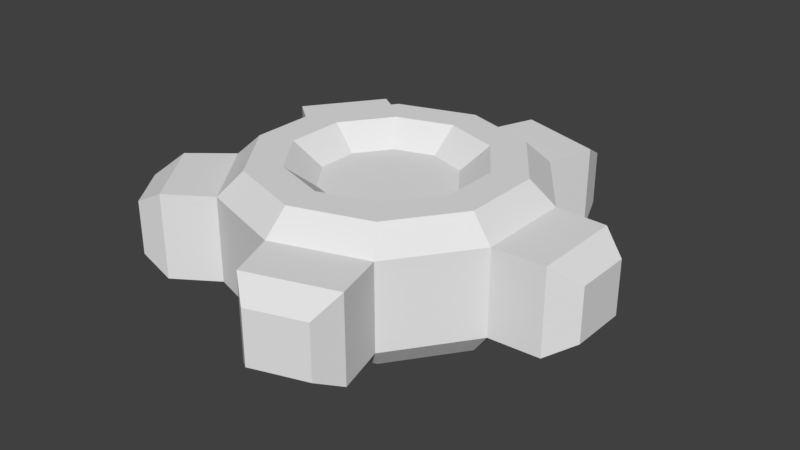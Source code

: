 # Source: cog_1.blend  (saved by Blender 2.79.0; exported with 4.5.12 LTS)
import bpy
from mathutils import Matrix  # noqa: F401  (used for matrix-valued properties, if any)

bpy.ops.wm.read_factory_settings(use_empty=True)
scene = bpy.context.scene
scene.name = 'Scene'

# ---- collections
col_collection_1 = bpy.data.collections.new('Collection 1'); scene.collection.children.link(col_collection_1)

# ---- world
world_world = bpy.data.worlds.new('World'); scene.world = world_world
world_world.color = (0.05088, 0.05088, 0.05088)
world_world.use_sun_shadow = False
world_world.sun_shadow_jitter_overblur = 0.0
world_world.cycles.sampling_method = 'MANUAL'

# ---- meshes
me_cylinder = bpy.data.meshes.new('Cylinder')
me_cylinder.from_pydata([(-1.489e-09, 1.056, -0.2911), (-1.324e-09, 1.056, 0.2911), (0.6204, 0.8539, -0.2911), (0.6204, 0.8539, 0.2911), (1.004, 0.3262, -0.2911), (1.004, 0.3262, 0.2911), (1.004, -0.3262, -0.2911), (1.004, -0.3262, 0.2911), (0.6204, -0.8539, -0.2911), (0.6204, -0.8539, 0.2911), (-9.377e-08, -1.056, -0.2911), (-9.36e-08, -1.056, 0.2911), (-0.6204, -0.8539, -0.2911), (-0.6204, -0.8539, 0.2911), (-1.004, -0.3262, -0.2911), (-1.004, -0.3262, 0.2911), (-1.004, 0.3262, -0.2911), (-1.004, 0.3262, 0.2911), (-0.6204, 0.8539, -0.2911), (-0.6204, 0.8539, 0.2911), (0.1246, 1.383, -0.2911), (0.7124, 1.192, -0.2911), (0.7124, 1.192, 0.2911), (0.1246, 1.383, 0.2911), (1.354, 0.309, 0.2911), (1.354, 0.309, -0.2911), (1.354, -0.309, -0.2911), (1.354, -0.309, 0.2911), (0.7124, -1.192, 0.2911), (0.7124, -1.192, -0.2911), (0.1246, -1.383, -0.2911), (0.1246, -1.383, 0.2911), (-0.914, -1.046, 0.2911), (-0.914, -1.046, -0.2911), (-1.277, -0.546, -0.2911), (-1.277, -0.546, 0.2911), (-1.277, 0.546, 0.2911), (-1.277, 0.546, -0.2911), (-0.914, 1.046, -0.2911), (-0.914, 1.046, 0.2911), (4.299e-09, 0.9338, -0.4439), (0.5488, 0.7554, -0.4439), (0.5219, 0.7183, 0.4439), (3.144e-09, 0.8879, 0.4439), (0.8881, 0.2885, -0.4439), (0.8444, 0.2744, 0.4439), (0.8881, -0.2885, -0.4439), (0.8444, -0.2744, 0.4439), (0.5488, -0.7554, -0.4439), (0.5219, -0.7183, 0.4439), (-7.733e-08, -0.9338, -0.4439), (-7.448e-08, -0.8879, 0.4439), (-0.5488, -0.7554, -0.4439), (-0.5219, -0.7183, 0.4439), (-0.8881, -0.2885, -0.4439), (-0.8444, -0.2744, 0.4439), (-0.8881, 0.2885, -0.4439), (-0.8444, 0.2744, 0.4439), (-0.5488, 0.7554, -0.4439), (-0.5219, 0.7183, 0.4439), (0.2864, 1.512, -0.1835), (0.6568, 1.391, -0.1835), (0.6568, 1.391, 0.1835), (0.2864, 1.512, 0.1835), (1.526, 0.1947, 0.1835), (1.526, 0.1947, -0.1835), (1.526, -0.1947, -0.1835), (1.526, -0.1947, 0.1835), (0.6568, -1.391, 0.1835), (0.6568, -1.391, -0.1835), (0.2864, -1.512, -0.1835), (0.2864, -1.512, 0.1835), (-1.12, -1.055, 0.1835), (-1.12, -1.055, -0.1835), (-1.349, -0.7395, -0.1835), (-1.349, -0.7395, 0.1835), (-1.349, 0.7395, 0.1835), (-1.349, 0.7395, -0.1835), (-1.12, 1.055, -0.1835), (-1.12, 1.055, 0.1835), (6.849e-09, 0.6213, -0.4439), (0.3652, 0.5026, -0.4439), (0.3815, 0.525, 0.4439), (7.884e-09, 0.649, 0.4439), (0.5909, 0.192, -0.4439), (0.6172, 0.2005, 0.4439), (0.5909, -0.192, -0.4439), (0.6172, -0.2005, 0.4439), (0.3652, -0.5026, -0.4439), (0.3815, -0.525, 0.4439), (-4.747e-08, -0.6213, -0.4439), (-4.885e-08, -0.649, 0.4439), (-0.3652, -0.5026, -0.4439), (-0.3815, -0.525, 0.4439), (-0.5909, -0.192, -0.4439), (-0.6172, -0.2005, 0.4439), (-0.5909, 0.192, -0.4439), (-0.6172, 0.2005, 0.4439), (-0.3652, 0.5026, -0.4439), (-0.3815, 0.525, 0.4439), (7.833e-09, 0.4532, -0.2947), (0.2664, 0.3667, -0.2947), (0.2664, 0.3667, 0.2947), (4.787e-09, 0.4532, 0.2947), (0.4311, 0.1401, -0.2947), (0.4311, 0.1401, 0.2947), (0.4311, -0.1401, -0.2947), (0.4311, -0.1401, 0.2947), (0.2664, -0.3667, -0.2947), (0.2664, -0.3667, 0.2947), (-3.179e-08, -0.4532, -0.2947), (-3.484e-08, -0.4532, 0.2947), (-0.2664, -0.3667, -0.2947), (-0.2664, -0.3667, 0.2947), (-0.4311, -0.1401, -0.2947), (-0.4311, -0.1401, 0.2947), (-0.4311, 0.1401, -0.2947), (-0.4311, 0.1401, 0.2947), (-0.2664, 0.3667, -0.2947), (-0.2664, 0.3667, 0.2947), (0.2068, 0.9883, -0.2911), (0.4136, 0.9211, -0.2911), (0.4136, 0.9211, 0.2911), (0.2068, 0.9883, 0.2911), (0.3205, 1.32, -0.2911), (0.5165, 1.256, -0.2911), (0.5165, 1.256, 0.2911), (0.3205, 1.32, 0.2911), (0.1829, 0.8743, -0.4439), (0.3659, 0.8149, -0.4439), (0.3479, 0.7748, 0.4439), (0.174, 0.8314, 0.4439), (0.4098, 1.471, -0.1835), (0.5333, 1.431, -0.1835), (0.5333, 1.431, 0.1835), (0.4098, 1.471, 0.1835), (0.1217, 0.5817, -0.4439), (0.2435, 0.5422, -0.4439), (0.2543, 0.5663, 0.4439), (0.1272, 0.6077, 0.4439), (0.0888, 0.4244, -0.2947), (0.1776, 0.3955, -0.2947), (0.1776, 0.3955, 0.2947), (0.0888, 0.4244, 0.2947), (-0.8761, 0.5021, -0.2911), (-0.7482, 0.678, -0.2911), (-0.7482, 0.678, 0.2911), (-0.8761, 0.5021, 0.2911), (-1.156, 0.7127, -0.2911), (-1.035, 0.8793, -0.2911), (-1.035, 0.8793, 0.2911), (-1.156, 0.7127, 0.2911), (-0.775, 0.4442, -0.4439), (-0.6619, 0.5998, -0.4439), (-0.6294, 0.5703, 0.4439), (-0.7369, 0.4224, 0.4439), (-1.273, 0.8445, -0.1835), (-1.196, 0.9495, -0.1835), (-1.196, 0.9495, 0.1835), (-1.273, 0.8445, 0.1835), (-0.5157, 0.2955, -0.4439), (-0.4404, 0.3991, -0.4439), (-0.46, 0.4169, 0.4439), (-0.5386, 0.3087, 0.4439), (-0.3762, 0.2156, -0.2947), (-0.3213, 0.2911, -0.2947), (-0.3213, 0.2911, 0.2947), (-0.3762, 0.2156, 0.2947), (-0.7482, -0.678, -0.2911), (-0.8761, -0.5021, -0.2911), (-0.8761, -0.5021, 0.2911), (-0.7482, -0.678, 0.2911), (-1.035, -0.8793, -0.2911), (-1.156, -0.7127, -0.2911), (-1.156, -0.7127, 0.2911), (-1.035, -0.8793, 0.2911), (-0.6619, -0.5998, -0.4439), (-0.775, -0.4442, -0.4439), (-0.7369, -0.4224, 0.4439), (-0.6294, -0.5703, 0.4439), (-1.196, -0.9495, -0.1835), (-1.273, -0.8445, -0.1835), (-1.273, -0.8445, 0.1835), (-1.196, -0.9495, 0.1835), (-0.4404, -0.3991, -0.4439), (-0.5157, -0.2955, -0.4439), (-0.5386, -0.3087, 0.4439), (-0.46, -0.4169, 0.4439), (-0.3213, -0.2911, -0.2947), (-0.3762, -0.2156, -0.2947), (-0.3762, -0.2156, 0.2947), (-0.3213, -0.2911, 0.2947), (0.4136, -0.9211, -0.2911), (0.2068, -0.9883, -0.2911), (0.2068, -0.9883, 0.2911), (0.4136, -0.9211, 0.2911), (0.5165, -1.256, -0.2911), (0.3205, -1.32, -0.2911), (0.3205, -1.32, 0.2911), (0.5165, -1.256, 0.2911), (0.3659, -0.8149, -0.4439), (0.1829, -0.8743, -0.4439), (0.174, -0.8314, 0.4439), (0.3479, -0.7748, 0.4439), (0.5333, -1.431, -0.1835), (0.4098, -1.471, -0.1835), (0.4098, -1.471, 0.1835), (0.5333, -1.431, 0.1835), (0.2435, -0.5422, -0.4439), (0.1217, -0.5817, -0.4439), (0.1272, -0.6077, 0.4439), (0.2543, -0.5663, 0.4439), (0.1776, -0.3955, -0.2947), (0.0888, -0.4244, -0.2947), (0.0888, -0.4244, 0.2947), (0.1776, -0.3955, 0.2947), (1.004, 0.1087, -0.2911), (1.004, -0.1087, -0.2911), (1.004, -0.1087, 0.2911), (1.004, 0.1087, 0.2911), (1.354, 0.103, -0.2911), (1.354, -0.103, -0.2911), (1.354, -0.103, 0.2911), (1.354, 0.103, 0.2911), (0.8881, 0.09618, -0.4439), (0.8881, -0.09618, -0.4439), (0.8444, -0.09146, 0.4439), (0.8444, 0.09146, 0.4439), (1.526, 0.06492, -0.1835), (1.526, -0.06492, -0.1835), (1.526, -0.06492, 0.1835), (1.526, 0.06492, 0.1835), (0.5909, 0.064, -0.4439), (0.5909, -0.064, -0.4439), (0.6172, -0.06685, 0.4439), (0.6172, 0.06685, 0.4439), (0.4311, 0.04669, -0.2947), (0.4311, -0.04669, -0.2947), (0.4311, -0.04669, 0.2947), (0.4311, 0.04669, 0.2947), (-1.448e-09, 1.056, -0.1456), (-1.407e-09, 1.056, 0.0), (-1.365e-09, 1.056, 0.1456), (0.6204, 0.8539, 0.1456), (0.6204, 0.8539, 0.0), (0.6204, 0.8539, -0.1456), (1.004, 0.3262, 0.1456), (1.004, 0.3262, 0.0), (1.004, 0.3262, -0.1456), (1.004, -0.3262, 0.1456), (1.004, -0.3262, 0.0), (1.004, -0.3262, -0.1456), (0.6204, -0.8539, 0.1456), (0.6204, -0.8539, 0.0), (0.6204, -0.8539, -0.1456), (-9.364e-08, -1.056, 0.1456), (-9.368e-08, -1.056, 0.0), (-9.373e-08, -1.056, -0.1456), (-0.6204, -0.8539, 0.1456), (-0.6204, -0.8539, 0.0), (-0.6204, -0.8539, -0.1456), (-1.004, -0.3262, 0.1456), (-1.004, -0.3262, 0.0), (-1.004, -0.3262, -0.1456), (-1.004, 0.3262, 0.1456), (-1.004, 0.3262, 0.0), (-1.004, 0.3262, -0.1456), (-0.6204, 0.8539, 0.1456), (-0.6204, 0.8539, 0.0), (-0.6204, 0.8539, -0.1456), (0.1246, 1.383, -0.1456), (0.1246, 1.383, 0.0), (0.1246, 1.383, 0.1456), (0.7124, 1.192, 0.1456), (0.7124, 1.192, 0.0), (0.7124, 1.192, -0.1456), (1.354, 0.309, 0.1456), (1.354, 0.309, 0.0), (1.354, 0.309, -0.1456), (1.354, -0.309, 0.1456), (1.354, -0.309, 0.0), (1.354, -0.309, -0.1456), (0.7124, -1.192, 0.1456), (0.7124, -1.192, 0.0), (0.7124, -1.192, -0.1456), (0.1246, -1.383, 0.1456), (0.1246, -1.383, 0.0), (0.1246, -1.383, -0.1456), (-0.914, -1.046, 0.1456), (-0.914, -1.046, 0.0), (-0.914, -1.046, -0.1456), (-1.277, -0.546, 0.1456), (-1.277, -0.546, 0.0), (-1.277, -0.546, -0.1456), (-1.277, 0.546, 0.1456), (-1.277, 0.546, 0.0), (-1.277, 0.546, -0.1456), (-0.914, 1.046, 0.1456), (-0.914, 1.046, 0.0), (-0.914, 1.046, -0.1456), (0.2864, 1.512, -0.09174), (0.2864, 1.512, 0.0), (0.2864, 1.512, 0.09174), (0.6568, 1.391, 0.09174), (0.6568, 1.391, 0.0), (0.6568, 1.391, -0.09174), (1.526, 0.1947, 0.09174), (1.526, 0.1947, 0.0), (1.526, 0.1947, -0.09174), (1.526, -0.1947, 0.09174), (1.526, -0.1947, 0.0), (1.526, -0.1947, -0.09174), (0.6568, -1.391, 0.09174), (0.6568, -1.391, 0.0), (0.6568, -1.391, -0.09174), (0.2864, -1.512, 0.09174), (0.2864, -1.512, 0.0), (0.2864, -1.512, -0.09174), (-1.12, -1.055, 0.09174), (-1.12, -1.055, 0.0), (-1.12, -1.055, -0.09174), (-1.349, -0.7395, 0.09174), (-1.349, -0.7395, 0.0), (-1.349, -0.7395, -0.09174), (-1.349, 0.7395, 0.09174), (-1.349, 0.7395, 0.0), (-1.349, 0.7395, -0.09174), (-1.12, 1.055, 0.09174), (-1.12, 1.055, 0.0), (-1.12, 1.055, -0.09174), (0.4098, 1.471, 0.09174), (0.4098, 1.471, 0.0), (0.4098, 1.471, -0.09174), (0.5333, 1.431, 0.09174), (0.5333, 1.431, 0.0), (0.5333, 1.431, -0.09174), (-1.273, 0.8445, 0.09174), (-1.273, 0.8445, 0.0), (-1.273, 0.8445, -0.09174), (-1.196, 0.9495, 0.09174), (-1.196, 0.9495, 0.0), (-1.196, 0.9495, -0.09174), (-1.196, -0.9495, 0.09174), (-1.196, -0.9495, 0.0), (-1.196, -0.9495, -0.09174), (-1.273, -0.8445, 0.09174), (-1.273, -0.8445, 0.0), (-1.273, -0.8445, -0.09174), (0.5333, -1.431, 0.09174), (0.5333, -1.431, 0.0), (0.5333, -1.431, -0.09174), (0.4098, -1.471, 0.09174), (0.4098, -1.471, 0.0), (0.4098, -1.471, -0.09174), (1.526, 0.06492, 0.09174), (1.526, 0.06492, 0.0), (1.526, 0.06492, -0.09174), (1.526, -0.06492, 0.09174), (1.526, -0.06492, 0.0), (1.526, -0.06492, -0.09174)], [], [(122, 3, 22, 126), (243, 3, 5, 246), (218, 7, 27, 222), (249, 7, 9, 252), (257, 10, 30, 287), (255, 11, 13, 258), (120, 0, 20, 124), (261, 15, 17, 264), (14, 16, 56, 54), (216, 4, 25, 220), (267, 19, 1, 242), (217, 6, 46, 225), (282, 28, 68, 312), (293, 34, 74, 323), (124, 20, 60, 132), (281, 26, 66, 311), (174, 35, 75, 182), (251, 6, 26, 281), (264, 17, 36, 294), (242, 1, 23, 272), (144, 16, 37, 148), (245, 2, 21, 275), (258, 13, 32, 288), (146, 19, 39, 150), (168, 12, 33, 172), (252, 9, 28, 282), (269, 18, 38, 299), (170, 15, 35, 174), (192, 8, 29, 196), (246, 5, 24, 276), (263, 14, 34, 293), (194, 11, 31, 198), (225, 46, 86, 233), (53, 51, 91, 93), (121, 2, 41, 129), (219, 5, 45, 227), (17, 15, 55, 57), (123, 1, 43, 131), (10, 12, 52, 50), (13, 11, 51, 53), (6, 8, 48, 46), (145, 18, 58, 153), (9, 7, 47, 49), (147, 17, 57, 155), (2, 4, 44, 41), (169, 14, 54, 177), (5, 3, 42, 45), (171, 13, 53, 179), (193, 10, 50, 201), (18, 0, 40, 58), (195, 9, 49, 203), (1, 19, 59, 43), (333, 134, 62, 303), (357, 230, 67, 309), (351, 206, 71, 315), (345, 182, 75, 321), (339, 158, 79, 327), (126, 22, 62, 134), (294, 36, 76, 324), (196, 29, 69, 204), (272, 23, 63, 302), (148, 37, 77, 156), (198, 31, 71, 206), (275, 21, 61, 305), (150, 39, 79, 158), (287, 30, 70, 317), (276, 24, 64, 306), (299, 38, 78, 329), (288, 32, 72, 318), (220, 25, 65, 228), (172, 33, 73, 180), (222, 27, 67, 230), (187, 93, 113, 191), (235, 85, 105, 239), (43, 59, 99, 83), (177, 54, 94, 185), (227, 45, 85, 235), (179, 53, 93, 187), (46, 48, 88, 86), (54, 56, 96, 94), (49, 47, 87, 89), (129, 41, 81, 137), (57, 55, 95, 97), (201, 50, 90, 209), (131, 43, 83, 139), (153, 58, 98, 161), (203, 49, 89, 211), (41, 44, 84, 81), (155, 57, 97, 163), (50, 52, 92, 90), (45, 42, 82, 85), (58, 40, 80, 98), (102, 142, 143, 103, 119, 166, 167, 117, 115, 190, 191, 113, 111, 214, 215, 109, 107, 238, 239, 105), (100, 140, 141, 101, 104, 236, 237, 106, 108, 212, 213, 110, 112, 188, 189, 114, 116, 164, 165, 118), (86, 88, 108, 106), (94, 96, 116, 114), (89, 87, 107, 109), (137, 81, 101, 141), (97, 95, 115, 117), (209, 90, 110, 213), (139, 83, 103, 143), (161, 98, 118, 165), (211, 89, 109, 215), (81, 84, 104, 101), (163, 97, 117, 167), (90, 92, 112, 110), (85, 82, 102, 105), (98, 80, 100, 118), (93, 91, 111, 113), (233, 86, 106, 237), (83, 99, 119, 103), (185, 94, 114, 189), (82, 138, 142, 102), (138, 139, 143, 142), (80, 136, 140, 100), (136, 137, 141, 140), (42, 130, 138, 82), (130, 131, 139, 138), (40, 128, 136, 80), (128, 129, 137, 136), (23, 127, 135, 63), (127, 126, 134, 135), (302, 63, 135, 330), (330, 135, 134, 333), (3, 122, 130, 42), (122, 123, 131, 130), (0, 120, 128, 40), (120, 121, 129, 128), (21, 125, 133, 61), (125, 124, 132, 133), (2, 121, 125, 21), (121, 120, 124, 125), (1, 123, 127, 23), (123, 122, 126, 127), (99, 162, 166, 119), (162, 163, 167, 166), (96, 160, 164, 116), (160, 161, 165, 164), (59, 154, 162, 99), (154, 155, 163, 162), (56, 152, 160, 96), (152, 153, 161, 160), (36, 151, 159, 76), (151, 150, 158, 159), (38, 149, 157, 78), (149, 148, 156, 157), (324, 76, 159, 336), (336, 159, 158, 339), (19, 146, 154, 59), (146, 147, 155, 154), (16, 144, 152, 56), (144, 145, 153, 152), (17, 147, 151, 36), (147, 146, 150, 151), (18, 145, 149, 38), (145, 144, 148, 149), (92, 184, 188, 112), (184, 185, 189, 188), (55, 178, 186, 95), (178, 179, 187, 186), (52, 176, 184, 92), (176, 177, 185, 184), (95, 186, 190, 115), (186, 187, 191, 190), (34, 173, 181, 74), (173, 172, 180, 181), (318, 72, 183, 342), (342, 183, 182, 345), (15, 170, 178, 55), (170, 171, 179, 178), (12, 168, 176, 52), (168, 169, 177, 176), (13, 171, 175, 32), (171, 170, 174, 175), (14, 169, 173, 34), (169, 168, 172, 173), (32, 175, 183, 72), (175, 174, 182, 183), (91, 210, 214, 111), (210, 211, 215, 214), (88, 208, 212, 108), (208, 209, 213, 212), (51, 202, 210, 91), (202, 203, 211, 210), (48, 200, 208, 88), (200, 201, 209, 208), (28, 199, 207, 68), (199, 198, 206, 207), (30, 197, 205, 70), (197, 196, 204, 205), (312, 68, 207, 348), (348, 207, 206, 351), (11, 194, 202, 51), (194, 195, 203, 202), (8, 192, 200, 48), (192, 193, 201, 200), (9, 195, 199, 28), (195, 194, 198, 199), (10, 193, 197, 30), (193, 192, 196, 197), (84, 232, 236, 104), (232, 233, 237, 236), (47, 226, 234, 87), (226, 227, 235, 234), (87, 234, 238, 107), (234, 235, 239, 238), (24, 223, 231, 64), (223, 222, 230, 231), (26, 221, 229, 66), (221, 220, 228, 229), (306, 64, 231, 354), (354, 231, 230, 357), (7, 218, 226, 47), (218, 219, 227, 226), (44, 224, 232, 84), (224, 225, 233, 232), (4, 216, 224, 44), (216, 217, 225, 224), (6, 217, 221, 26), (217, 216, 220, 221), (5, 219, 223, 24), (219, 218, 222, 223), (228, 356, 359, 229), (356, 355, 358, 359), (355, 354, 357, 358), (65, 308, 356, 228), (308, 307, 355, 356), (307, 306, 354, 355), (204, 350, 353, 205), (350, 349, 352, 353), (349, 348, 351, 352), (69, 314, 350, 204), (314, 313, 349, 350), (313, 312, 348, 349), (180, 344, 347, 181), (344, 343, 346, 347), (343, 342, 345, 346), (73, 320, 344, 180), (320, 319, 343, 344), (319, 318, 342, 343), (156, 338, 341, 157), (338, 337, 340, 341), (337, 336, 339, 340), (77, 326, 338, 156), (326, 325, 337, 338), (325, 324, 336, 337), (132, 332, 335, 133), (332, 331, 334, 335), (331, 330, 333, 334), (60, 300, 332, 132), (300, 301, 331, 332), (301, 302, 330, 331), (33, 290, 320, 73), (290, 289, 319, 320), (289, 288, 318, 319), (39, 297, 327, 79), (297, 298, 328, 327), (298, 299, 329, 328), (25, 278, 308, 65), (278, 277, 307, 308), (277, 276, 306, 307), (31, 285, 315, 71), (285, 286, 316, 315), (286, 287, 317, 316), (22, 273, 303, 62), (273, 274, 304, 303), (274, 275, 305, 304), (20, 270, 300, 60), (270, 271, 301, 300), (271, 272, 302, 301), (37, 296, 326, 77), (296, 295, 325, 326), (295, 294, 324, 325), (157, 341, 329, 78), (341, 340, 328, 329), (340, 339, 327, 328), (181, 347, 323, 74), (347, 346, 322, 323), (346, 345, 321, 322), (205, 353, 317, 70), (353, 352, 316, 317), (352, 351, 315, 316), (229, 359, 311, 66), (359, 358, 310, 311), (358, 357, 309, 310), (133, 335, 305, 61), (335, 334, 304, 305), (334, 333, 303, 304), (15, 261, 291, 35), (261, 262, 292, 291), (262, 263, 293, 292), (4, 248, 278, 25), (248, 247, 277, 278), (247, 246, 276, 277), (19, 267, 297, 39), (267, 268, 298, 297), (268, 269, 299, 298), (8, 254, 284, 29), (254, 253, 283, 284), (253, 252, 282, 283), (12, 260, 290, 33), (260, 259, 289, 290), (259, 258, 288, 289), (3, 243, 273, 22), (243, 244, 274, 273), (244, 245, 275, 274), (0, 240, 270, 20), (240, 241, 271, 270), (241, 242, 272, 271), (16, 266, 296, 37), (266, 265, 295, 296), (265, 264, 294, 295), (7, 249, 279, 27), (249, 250, 280, 279), (250, 251, 281, 280), (27, 279, 309, 67), (279, 280, 310, 309), (280, 281, 311, 310), (35, 291, 321, 75), (291, 292, 322, 321), (292, 293, 323, 322), (29, 284, 314, 69), (284, 283, 313, 314), (283, 282, 312, 313), (18, 269, 240, 0), (269, 268, 241, 240), (268, 267, 242, 241), (14, 263, 266, 16), (263, 262, 265, 266), (262, 261, 264, 265), (10, 257, 260, 12), (257, 256, 259, 260), (256, 255, 258, 259), (11, 255, 285, 31), (255, 256, 286, 285), (256, 257, 287, 286), (6, 251, 254, 8), (251, 250, 253, 254), (250, 249, 252, 253), (2, 245, 248, 4), (245, 244, 247, 248), (244, 243, 246, 247)])
me_cylinder.use_remesh_preserve_volume = False
me_cylinder.use_remesh_preserve_attributes = False
me_cylinder.use_mirror_vertex_groups = False
me_cylinder.update()

# ---- objects
ob_cog = bpy.data.objects.new('Cog', me_cylinder)

# ---- transforms, parenting, visibility, modifiers, constraints
ob_cog.location = (0.0, 0.0, 0.0)
ob_cog.lineart.crease_threshold = 0.0

# ---- collection membership
col_collection_1.objects.link(ob_cog)

# ---- scene / render settings (as saved in the file)
scene.frame_start = 1; scene.frame_end = 250; scene.frame_set(1)
scene.render.engine = 'BLENDER_EEVEE_NEXT'
scene.render.resolution_percentage = 50
scene.render.dither_intensity = 0.0
scene.cycles.use_denoising = False
scene.cycles.samples = 128
scene.cycles.sampling_pattern = 'TABULATED_SOBOL'
scene.cycles.use_adaptive_sampling = False
scene.cycles.use_light_tree = False
scene.cycles.blur_glossy = 0.0
scene.cycles.sample_clamp_indirect = 0.0
scene.view_settings.view_transform = 'Standard'
bpy.context.view_layer.update()

# ---- added for rendering (the .blend has no active camera and no usable light): camera, sun
cam_auto = bpy.data.cameras.new('AutoCamera')
cam_auto.lens = 50.0
cam_auto.sensor_width = 36.0
cam_auto.clip_end = 1000.0
ob_auto_camera = bpy.data.objects.new('AutoCamera', cam_auto)
scene.collection.objects.link(ob_auto_camera)
ob_auto_camera.location = (4.03503, -4.73585, 3.15723)
ob_auto_camera.rotation_euler = (1.09748, -7.21219e-08, 0.694738)
scene.camera = ob_auto_camera
light_auto_sun = bpy.data.lights.new('AutoSun', 'SUN')
light_auto_sun.energy = 3.0
light_auto_sun.angle = 0.0523599
ob_auto_sun = bpy.data.objects.new('AutoSun', light_auto_sun)
scene.collection.objects.link(ob_auto_sun)
ob_auto_sun.rotation_euler = (0.872665, 0.174533, 0.523599)
bpy.context.view_layer.update()
